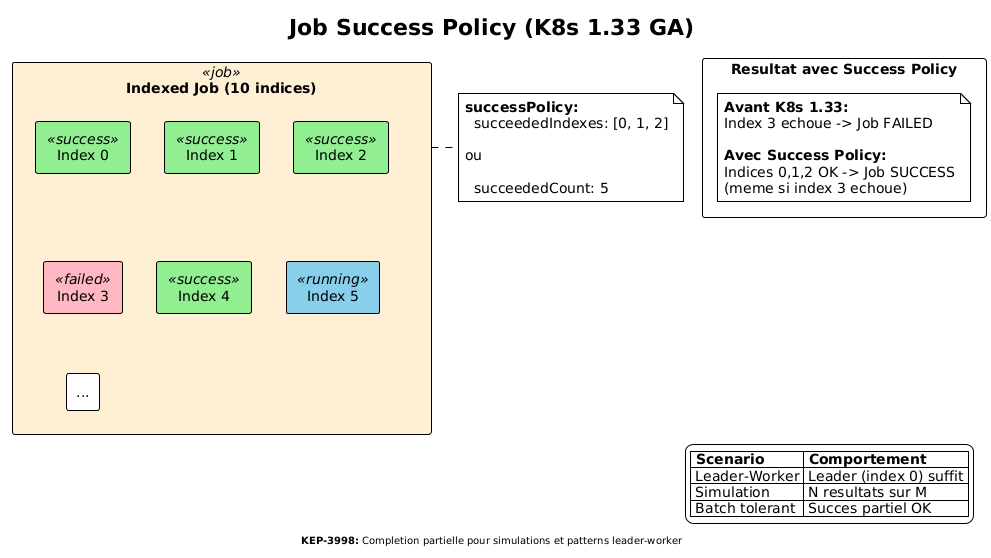

The diagram above was rendered by PlantUML. Its source (embedded in the PNG):
@startuml
!theme plain
skinparam backgroundColor #FFFFFF
skinparam defaultFontName Arial
skinparam defaultFontSize 14

title Job Success Policy (K8s 1.33 GA)

skinparam rectangle {
  BackgroundColor<<success>> #90EE90
  BackgroundColor<<failed>> #FFB6C1
  BackgroundColor<<running>> #87CEEB
  BackgroundColor<<job>> #FFEFD5
}

rectangle "Indexed Job (10 indices)" as job <<job>> {
  rectangle "Index 0" as i0 <<success>>
  rectangle "Index 1" as i1 <<success>>
  rectangle "Index 2" as i2 <<success>>
  rectangle "Index 3" as i3 <<failed>>
  rectangle "Index 4" as i4 <<success>>
  rectangle "Index 5" as i5 <<running>>
  rectangle "..." as dots
}

note right of job
  **successPolicy:**
    succeededIndexes: [0, 1, 2]

  ou

    succeededCount: 5
end note

rectangle "Resultat avec Success Policy" as result {
  note as n1
    **Avant K8s 1.33:**
    Index 3 echoue -> Job FAILED

    **Avec Success Policy:**
    Indices 0,1,2 OK -> Job SUCCESS
    (meme si index 3 echoue)
  end note
}

legend right
  |= Scenario |= Comportement |
  | Leader-Worker | Leader (index 0) suffit |
  | Simulation | N resultats sur M |
  | Batch tolerant | Succes partiel OK |
endlegend

footer **KEP-3998:** Completion partielle pour simulations et patterns leader-worker
@enduml